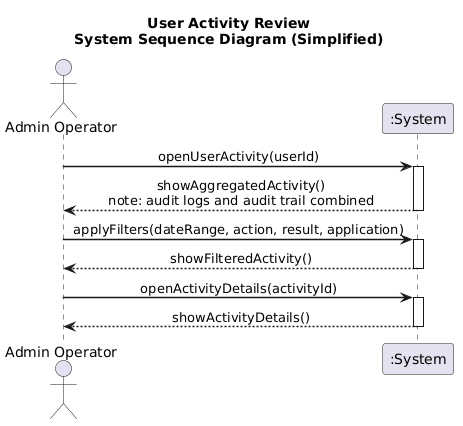

The diagram above was rendered by PlantUML. Its source (embedded in the PNG):
@startuml
title User Activity Review\nSystem Sequence Diagram (Simplified)

skinparam sequenceMessageAlign center
skinparam sequenceArrowThickness 1.5
autoactivate on

actor "Admin Operator" as OP
participant ":System" as SYS

OP -> SYS : openUserActivity(userId)
SYS --> OP : showAggregatedActivity()\nnote: audit logs and audit trail combined

OP -> SYS : applyFilters(dateRange, action, result, application)
SYS --> OP : showFilteredActivity()

OP -> SYS : openActivityDetails(activityId)
SYS --> OP : showActivityDetails()
@enduml